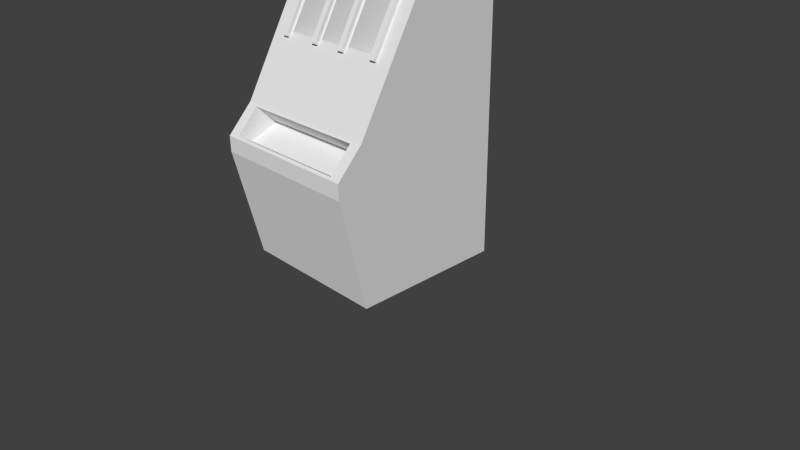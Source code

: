 # Source: SLOTS.blend  (saved by Blender 2.67.0; exported with 4.5.12 LTS)
import bpy
from mathutils import Matrix  # noqa: F401  (used for matrix-valued properties, if any)

bpy.ops.wm.read_factory_settings(use_empty=True)
scene = bpy.context.scene
scene.name = 'Scene'

# ---- collections
col_collection_1 = bpy.data.collections.new('Collection 1'); scene.collection.children.link(col_collection_1)

# ---- materials (node trees are filled in below, after node groups)
mat_material = bpy.data.materials.new('Material')
mat_material.alpha_threshold = 0.0
mat_material.use_transparent_shadow = False
mat_material.roughness = 0.5
mat_material.line_color = (0.0, 0.0, 0.0, 1.0)

# ---- material node trees

# ---- world
world_world = bpy.data.worlds.new('World'); scene.world = world_world
world_world.color = (0.05088, 0.05088, 0.05088)
world_world.use_sun_shadow = False
world_world.sun_shadow_jitter_overblur = 0.0
world_world.cycles.sampling_method = 'MANUAL'
world_world.cycles.sample_map_resolution = 256

# ---- cameras
cam_camera = bpy.data.cameras.new('Camera')
cam_camera.clip_end = 100.0
cam_camera.lens = 35.0
cam_camera.sensor_width = 32.0
cam_camera.sensor_height = 18.0
cam_camera.ortho_scale = 7.314
cam_camera.dof.focus_distance = 0.0
cam_camera.dof.aperture_fstop = 128.0

# ---- meshes
me_cube = bpy.data.meshes.new('Cube')
me_cube.from_pydata([(1.0, 1.0, -1.0), (1.0, -1.0, -1.0), (-1.0, -1.0, -1.0), (-1.0, 1.0, -1.0), (1.0, 1.0, 1.0), (1.0, -1.0, 1.0), (-1.0, -1.0, 1.0), (-1.0, 1.0, 1.0), (1.0, 1.0, 3.277), (1.0, 0.3124, 3.277), (-1.0, 0.3124, 3.277), (-1.0, 1.0, 3.277), (1.0, 1.0, 4.048), (1.0, 0.3124, 4.048), (-1.0, 0.3124, 4.048), (-1.0, 1.0, 4.048), (1.0, -1.331, 0.4523), (-1.0, -1.331, 0.4523), (1.0, -1.331, 0.6533), (-1.0, -1.331, 0.6533), (0.8496, -1.025, 0.9739), (-0.8496, -1.025, 0.9739), (0.8496, -1.306, 0.6794), (-0.8496, -1.306, 0.6794), (0.8496, -0.7467, 0.7167), (-0.8496, -0.7467, 0.7167), (0.8496, -1.126, 0.5693), (-0.8496, -1.126, 0.5693), (0.7883, -0.5741, 1.739), (-0.7883, -0.5741, 1.739), (0.7883, -0.1135, 2.538), (-0.7883, -0.1135, 2.538), (0.7143, 1.0, -1.0), (0.4286, 1.0, -1.0), (0.1429, 1.0, -1.0), (-0.1429, 1.0, -1.0), (-0.4286, 1.0, -1.0), (-0.7143, 1.0, -1.0), (0.7143, -1.0, -1.0), (0.4286, -1.0, -1.0), (0.1429, -1.0, -1.0), (-0.1429, -1.0, -1.0), (-0.4286, -1.0, -1.0), (-0.7143, -1.0, -1.0), (0.7143, 1.0, 1.0), (0.4286, 1.0, 1.0), (0.1429, 1.0, 1.0), (-0.1429, 1.0, 1.0), (-0.4286, 1.0, 1.0), (-0.7143, 1.0, 1.0), (0.7143, -1.0, 1.0), (0.4286, -1.0, 1.0), (0.1429, -1.0, 1.0), (-0.1429, -1.0, 1.0), (-0.4286, -1.0, 1.0), (-0.7143, -1.0, 1.0), (0.7143, 1.0, 3.277), (0.4286, 1.0, 3.277), (0.1429, 1.0, 3.277), (-0.1429, 1.0, 3.277), (-0.4286, 1.0, 3.277), (-0.7143, 1.0, 3.277), (0.7143, 0.3124, 3.277), (0.4286, 0.3124, 3.277), (0.1429, 0.3124, 3.277), (-0.1429, 0.3124, 3.277), (-0.4286, 0.3124, 3.277), (-0.7143, 0.3124, 3.277), (0.7143, 1.0, 4.048), (0.4286, 1.0, 4.048), (0.1429, 1.0, 4.048), (-0.1429, 1.0, 4.048), (-0.4286, 1.0, 4.048), (-0.7143, 1.0, 4.048), (0.7143, 0.3124, 4.048), (0.4286, 0.3124, 4.048), (0.1429, 0.3124, 4.048), (-0.1429, 0.3124, 4.048), (-0.4286, 0.3124, 4.048), (-0.7143, 0.3124, 4.048), (0.7143, -1.331, 0.4523), (0.4286, -1.331, 0.4523), (0.1429, -1.331, 0.4523), (-0.1429, -1.331, 0.4523), (-0.4286, -1.331, 0.4523), (-0.7143, -1.331, 0.4523), (0.7143, -1.331, 0.6533), (0.4286, -1.331, 0.6533), (0.1429, -1.331, 0.6533), (-0.1429, -1.331, 0.6533), (-0.4286, -1.331, 0.6533), (-0.7143, -1.331, 0.6533), (0.6069, -1.025, 0.9739), (0.3641, -1.025, 0.9739), (0.1214, -1.025, 0.9739), (-0.1214, -1.025, 0.9739), (-0.3641, -1.025, 0.9739), (-0.6069, -1.025, 0.9739), (0.6069, -1.306, 0.6794), (0.3641, -1.306, 0.6794), (0.1214, -1.306, 0.6794), (-0.1214, -1.306, 0.6794), (-0.3641, -1.306, 0.6794), (-0.6069, -1.306, 0.6794), (0.6069, -0.7467, 0.7167), (0.3641, -0.7467, 0.7167), (0.1214, -0.7467, 0.7167), (-0.1214, -0.7467, 0.7167), (-0.3641, -0.7467, 0.7167), (-0.6069, -0.7467, 0.7167), (0.6069, -1.126, 0.5693), (0.3641, -1.126, 0.5693), (0.1214, -1.126, 0.5693), (-0.1214, -1.126, 0.5693), (-0.3641, -1.126, 0.5693), (-0.6069, -1.126, 0.5693), (0.713, -0.5741, 1.739), (0.2628, -0.5741, 1.739), (0.1876, -0.5741, 1.739), (-0.1876, -0.5741, 1.739), (-0.2628, -0.5741, 1.739), (-0.713, -0.5741, 1.739), (0.713, -0.1135, 2.538), (0.2628, -0.1135, 2.538), (0.1876, -0.1135, 2.538), (-0.1876, -0.1135, 2.538), (-0.2628, -0.1135, 2.538), (-0.713, -0.1135, 2.538), (0.7883, -0.6174, 1.764), (-0.7883, -0.6174, 1.764), (0.7883, -0.1568, 2.563), (-0.7883, -0.1568, 2.563), (0.713, -0.6174, 1.764), (0.2628, -0.6174, 1.764), (0.1876, -0.6174, 1.764), (-0.1876, -0.6174, 1.764), (-0.2628, -0.6174, 1.764), (-0.713, -0.6174, 1.764), (0.713, -0.1568, 2.563), (0.2628, -0.1568, 2.563), (0.1876, -0.1568, 2.563), (-0.1876, -0.1568, 2.563), (-0.2628, -0.1568, 2.563), (-0.713, -0.1568, 2.563), (0.713, -0.5741, 1.739), (0.2628, -0.5741, 1.739), (0.1876, -0.5741, 1.739), (-0.1876, -0.5741, 1.739), (-0.2966, -0.5396, 1.799), (-0.6793, -0.5396, 1.799), (0.713, -0.1135, 2.538), (0.2628, -0.1135, 2.538), (0.1876, -0.1135, 2.538), (-0.1876, -0.1135, 2.538), (-0.2966, -0.1481, 2.478), (-0.6793, -0.1481, 2.478), (-0.2966, -0.1064, 1.549), (-0.6793, -0.1064, 1.549), (-0.2966, 0.2851, 2.228), (-0.6793, 0.2851, 2.228), (0.1595, -0.5396, 1.799), (-0.1595, -0.5396, 1.799), (0.1595, -0.1481, 2.478), (-0.1595, -0.1481, 2.478), (0.1595, -0.1064, 1.549), (-0.1595, -0.1064, 1.549), (0.1595, 0.2851, 2.228), (-0.1595, 0.2851, 2.228), (0.6793, -0.5396, 1.799), (0.2966, -0.5396, 1.799), (0.6793, -0.1481, 2.478), (0.2966, -0.1481, 2.478), (0.6793, -0.1064, 1.549), (0.2966, -0.1064, 1.549), (0.6793, 0.2851, 2.228), (0.2966, 0.2851, 2.228)], [], [(37, 43, 2, 3), (7, 6, 10, 11), (0, 4, 5, 1), (38, 1, 16, 80), (2, 6, 7, 3), (49, 37, 3, 7), (62, 9, 13, 74), (5, 4, 8, 9), (49, 7, 11, 61), (67, 10, 31, 127), (73, 15, 14, 79), (11, 10, 14, 15), (9, 8, 12, 13), (61, 11, 15, 73), (85, 91, 19, 17), (1, 5, 18, 16), (6, 2, 17, 19), (18, 5, 20, 22), (97, 21, 25, 109), (86, 18, 22, 98), (6, 19, 23, 21), (55, 6, 21, 97), (109, 25, 27, 115), (98, 22, 26, 110), (22, 20, 24, 26), (21, 23, 27, 25), (31, 29, 129, 131), (5, 9, 30, 28), (10, 6, 29, 31), (50, 5, 28, 116), (0, 1, 38, 32), (32, 38, 39, 33), (33, 39, 40, 34), (34, 40, 41, 35), (35, 41, 42, 36), (36, 42, 43, 37), (2, 43, 85, 17), (43, 42, 84, 85), (42, 41, 83, 84), (41, 40, 82, 83), (40, 39, 81, 82), (39, 38, 80, 81), (4, 0, 32, 44), (44, 32, 33, 45), (45, 33, 34, 46), (46, 34, 35, 47), (47, 35, 36, 48), (48, 36, 37, 49), (10, 67, 79, 14), (67, 66, 78, 79), (66, 65, 77, 78), (65, 64, 76, 77), (64, 63, 75, 76), (63, 62, 74, 75), (4, 44, 56, 8), (44, 45, 57, 56), (45, 46, 58, 57), (46, 47, 59, 58), (47, 48, 60, 59), (48, 49, 61, 60), (9, 62, 122, 30), (62, 63, 123, 122), (63, 64, 124, 123), (64, 65, 125, 124), (65, 66, 126, 125), (66, 67, 127, 126), (12, 68, 74, 13), (68, 69, 75, 74), (69, 70, 76, 75), (70, 71, 77, 76), (71, 72, 78, 77), (72, 73, 79, 78), (8, 56, 68, 12), (56, 57, 69, 68), (57, 58, 70, 69), (58, 59, 71, 70), (59, 60, 72, 71), (60, 61, 73, 72), (16, 18, 86, 80), (80, 86, 87, 81), (81, 87, 88, 82), (82, 88, 89, 83), (83, 89, 90, 84), (84, 90, 91, 85), (20, 92, 104, 24), (92, 93, 105, 104), (93, 94, 106, 105), (94, 95, 107, 106), (95, 96, 108, 107), (96, 97, 109, 108), (19, 91, 103, 23), (91, 90, 102, 103), (90, 89, 101, 102), (89, 88, 100, 101), (88, 87, 99, 100), (87, 86, 98, 99), (5, 50, 92, 20), (50, 51, 93, 92), (51, 52, 94, 93), (52, 53, 95, 94), (53, 54, 96, 95), (54, 55, 97, 96), (24, 104, 110, 26), (104, 105, 111, 110), (105, 106, 112, 111), (106, 107, 113, 112), (107, 108, 114, 113), (108, 109, 115, 114), (23, 103, 115, 27), (103, 102, 114, 115), (102, 101, 113, 114), (101, 100, 112, 113), (100, 99, 111, 112), (99, 98, 110, 111), (122, 116, 132, 138), (119, 118, 146, 147), (118, 117, 133, 134), (124, 125, 153, 152), (123, 124, 140, 139), (116, 122, 150, 144), (6, 55, 121, 29), (55, 54, 120, 121), (54, 53, 119, 120), (53, 52, 118, 119), (52, 51, 117, 118), (51, 50, 116, 117), (132, 128, 130, 138), (129, 137, 143, 131), (136, 135, 141, 142), (134, 133, 139, 140), (121, 127, 143, 137), (28, 30, 130, 128), (125, 126, 142, 141), (120, 119, 135, 136), (126, 120, 136, 142), (119, 125, 141, 135), (30, 122, 138, 130), (116, 28, 128, 132), (124, 118, 134, 140), (29, 121, 137, 129), (117, 123, 139, 133), (127, 31, 131, 143), (154, 155, 159, 158), (146, 152, 162, 160), (151, 145, 169, 171), (127, 121, 149, 155), (120, 126, 154, 148), (126, 127, 155, 154), (121, 120, 148, 149), (125, 119, 147, 153), (118, 124, 152, 146), (122, 123, 151, 150), (117, 116, 144, 145), (123, 117, 145, 151), (157, 156, 158, 159), (149, 148, 156, 157), (155, 149, 157, 159), (148, 154, 158, 156), (160, 162, 166, 164), (152, 153, 163, 162), (153, 147, 161, 163), (147, 146, 160, 161), (165, 164, 166, 167), (161, 160, 164, 165), (162, 163, 167, 166), (163, 161, 165, 167), (170, 171, 175, 174), (150, 151, 171, 170), (144, 150, 170, 168), (145, 144, 168, 169), (173, 172, 174, 175), (171, 169, 173, 175), (168, 170, 174, 172), (169, 168, 172, 173)])
_uv = me_cube.uv_layers.new(name='UVMap')
_uv.uv.foreach_set('vector', [0.2882, 0.4602, 0.2908, 0.3749, 0.3063, 0.381, 0.3007, 0.4589, 0.3283, 0.5943, 0.5851, 0.1939, 0.4284, 0.8688, 0.3226, 0.8321, 0.2097, 0.4541, 0.1504, 0.5712, 0.0001243, 0.1711, 0.2048, 0.3731, 0.2184, 0.3699, 0.2048, 0.3731, 0.148, 0.2583, 0.1842, 0.2416, 0.3063, 0.381, 0.5851, 0.1939, 0.3283, 0.5943, 0.3007, 0.4589, 0.3023, 0.5958, 0.2882, 0.4602, 0.3007, 0.4589, 0.3283, 0.5943, 0.776, 0.3976, 0.8078, 0.3976, 0.8078, 0.4834, 0.776, 0.4834, 0.0001243, 0.1711, 0.1504, 0.5712, 0.1003, 0.8062, 0.0001243, 0.8146, 0.3023, 0.5958, 0.3283, 0.5943, 0.3226, 0.8321, 0.2907, 0.8284, 0.626, 0.3966, 0.5853, 0.3951, 0.6179, 0.2403, 0.6353, 0.2438, 0.2801, 0.9078, 0.3069, 0.9071, 0.345, 0.9771, 0.298, 0.9942, 0.3226, 0.8321, 0.4284, 0.8688, 0.345, 0.9771, 0.3069, 0.9071, 0.0001243, 0.8146, 0.1003, 0.8062, 0.1049, 0.875, 0.03945, 0.938, 0.2907, 0.8284, 0.3226, 0.8321, 0.3069, 0.9071, 0.2801, 0.9078, 0.3526, 0.2513, 0.3627, 0.2242, 0.4047, 0.2437, 0.3866, 0.27, 0.2048, 0.3731, 0.0001243, 0.1711, 0.1346, 0.23, 0.148, 0.2583, 0.5851, 0.1939, 0.3063, 0.381, 0.3866, 0.27, 0.4047, 0.2437, 0.1346, 0.23, 0.0001243, 0.1711, 0.05219, 0.1403, 0.1533, 0.2155, 0.4386, 0.07705, 0.5092, 0.1458, 0.3889, 0.1585, 0.3719, 0.1389, 0.1765, 0.2142, 0.1346, 0.23, 0.1533, 0.2155, 0.1897, 0.2067, 0.5851, 0.1939, 0.4047, 0.2437, 0.387, 0.2275, 0.5092, 0.1458, 0.4746, 0.09134, 0.5851, 0.1939, 0.5092, 0.1458, 0.4386, 0.07705, 0.3719, 0.1389, 0.3889, 0.1585, 0.3845, 0.1939, 0.3545, 0.1869, 0.1897, 0.2067, 0.1533, 0.2155, 0.159, 0.1818, 0.1868, 0.1795, 0.1533, 0.2155, 0.05219, 0.1403, 0.1516, 0.146, 0.159, 0.1818, 0.5092, 0.1458, 0.387, 0.2275, 0.3845, 0.1939, 0.3889, 0.1585, 0.6184, 0.2401, 0.6177, 0.1591, 0.6232, 0.1663, 0.6227, 0.2332, 0.8758, 0.006991, 0.8727, 0.3847, 0.844, 0.2336, 0.8441, 0.1573, 0.5853, 0.3951, 0.5853, 0.002938, 0.6171, 0.1589, 0.6179, 0.2403, 0.8337, 0.005838, 0.8758, 0.006991, 0.8441, 0.1573, 0.8283, 0.1538, 0.2097, 0.4541, 0.2048, 0.3731, 0.2184, 0.3699, 0.2236, 0.4564, 0.2236, 0.4564, 0.2184, 0.3699, 0.2329, 0.3679, 0.236, 0.4583, 0.236, 0.4583, 0.2329, 0.3679, 0.2477, 0.3675, 0.2489, 0.4596, 0.2489, 0.4596, 0.2477, 0.3675, 0.2626, 0.3685, 0.2621, 0.4604, 0.2621, 0.4604, 0.2626, 0.3685, 0.2771, 0.371, 0.2752, 0.4606, 0.2752, 0.4606, 0.2771, 0.371, 0.2908, 0.3749, 0.2882, 0.4602, 0.3063, 0.381, 0.2908, 0.3749, 0.3526, 0.2513, 0.3866, 0.27, 0.2908, 0.3749, 0.2771, 0.371, 0.3185, 0.2396, 0.3526, 0.2513, 0.2771, 0.371, 0.2626, 0.3685, 0.2847, 0.2327, 0.3185, 0.2396, 0.2626, 0.3685, 0.2477, 0.3675, 0.2509, 0.2306, 0.2847, 0.2327, 0.2477, 0.3675, 0.2329, 0.3679, 0.2174, 0.2334, 0.2509, 0.2306, 0.2329, 0.3679, 0.2184, 0.3699, 0.1842, 0.2416, 0.2174, 0.2334, 0.1504, 0.5712, 0.2097, 0.4541, 0.2236, 0.4564, 0.1786, 0.5804, 0.1786, 0.5804, 0.2236, 0.4564, 0.236, 0.4583, 0.2029, 0.5866, 0.2029, 0.5866, 0.236, 0.4583, 0.2489, 0.4596, 0.2274, 0.5911, 0.2274, 0.5911, 0.2489, 0.4596, 0.2621, 0.4604, 0.252, 0.5942, 0.252, 0.5942, 0.2621, 0.4604, 0.2752, 0.4606, 0.277, 0.5957, 0.277, 0.5957, 0.2752, 0.4606, 0.2882, 0.4602, 0.3023, 0.5958, 0.5854, 0.3975, 0.6171, 0.3976, 0.6171, 0.4833, 0.5853, 0.4833, 0.6171, 0.3976, 0.6489, 0.3976, 0.6489, 0.4833, 0.6171, 0.4833, 0.6489, 0.3976, 0.6807, 0.3976, 0.6807, 0.4833, 0.6489, 0.4833, 0.6807, 0.3976, 0.7125, 0.3976, 0.7124, 0.4833, 0.6807, 0.4833, 0.7125, 0.3976, 0.7442, 0.3976, 0.7442, 0.4833, 0.7124, 0.4833, 0.7442, 0.3976, 0.776, 0.3976, 0.776, 0.4834, 0.7442, 0.4833, 0.1504, 0.5712, 0.1786, 0.5804, 0.1352, 0.809, 0.1003, 0.8062, 0.1786, 0.5804, 0.2029, 0.5866, 0.1662, 0.8131, 0.1352, 0.809, 0.2029, 0.5866, 0.2274, 0.5911, 0.1972, 0.8174, 0.1662, 0.8131, 0.2274, 0.5911, 0.252, 0.5942, 0.2282, 0.8214, 0.1972, 0.8174, 0.252, 0.5942, 0.277, 0.5957, 0.2594, 0.825, 0.2282, 0.8214, 0.277, 0.5957, 0.3023, 0.5958, 0.2907, 0.8284, 0.2594, 0.825, 0.8727, 0.3847, 0.8329, 0.3853, 0.8285, 0.2406, 0.844, 0.2336, 0.8329, 0.3853, 0.7962, 0.3877, 0.771, 0.2387, 0.8285, 0.2406, 0.7962, 0.3877, 0.7592, 0.3899, 0.7553, 0.2417, 0.771, 0.2387, 0.7592, 0.3899, 0.723, 0.3941, 0.7036, 0.2408, 0.7553, 0.2417, 0.723, 0.3941, 0.6741, 0.3973, 0.6868, 0.2424, 0.7036, 0.2408, 0.6741, 0.3973, 0.626, 0.3966, 0.6353, 0.2438, 0.6868, 0.2424, 0.1049, 0.875, 0.127, 0.8859, 0.08015, 0.9649, 0.03945, 0.938, 0.127, 0.8859, 0.1546, 0.8949, 0.1229, 0.9826, 0.08015, 0.9649, 0.1546, 0.8949, 0.1854, 0.9018, 0.1665, 0.9938, 0.1229, 0.9826, 0.1854, 0.9018, 0.2177, 0.9062, 0.2105, 0.9995, 0.1665, 0.9938, 0.2177, 0.9062, 0.2498, 0.908, 0.2545, 0.9999, 0.2105, 0.9995, 0.2498, 0.908, 0.2801, 0.9078, 0.298, 0.9942, 0.2545, 0.9999, 0.1003, 0.8062, 0.1352, 0.809, 0.127, 0.8859, 0.1049, 0.875, 0.1352, 0.809, 0.1662, 0.8131, 0.1546, 0.8949, 0.127, 0.8859, 0.1662, 0.8131, 0.1972, 0.8174, 0.1854, 0.9018, 0.1546, 0.8949, 0.1972, 0.8174, 0.2282, 0.8214, 0.2177, 0.9062, 0.1854, 0.9018, 0.2282, 0.8214, 0.2594, 0.825, 0.2498, 0.908, 0.2177, 0.9062, 0.2594, 0.825, 0.2907, 0.8284, 0.2801, 0.9078, 0.2498, 0.908, 0.148, 0.2583, 0.1346, 0.23, 0.1765, 0.2142, 0.1842, 0.2416, 0.1842, 0.2416, 0.1765, 0.2142, 0.2139, 0.2078, 0.2174, 0.2334, 0.2174, 0.2334, 0.2139, 0.2078, 0.2506, 0.2051, 0.2509, 0.2306, 0.2509, 0.2306, 0.2506, 0.2051, 0.2879, 0.2073, 0.2847, 0.2327, 0.2847, 0.2327, 0.2879, 0.2073, 0.3247, 0.214, 0.3185, 0.2396, 0.3185, 0.2396, 0.3247, 0.214, 0.3627, 0.2242, 0.3526, 0.2513, 0.05219, 0.1403, 0.1195, 0.07439, 0.176, 0.1309, 0.1516, 0.146, 0.1195, 0.07439, 0.1753, 0.03576, 0.2102, 0.1152, 0.176, 0.1309, 0.1753, 0.03576, 0.2403, 0.009818, 0.252, 0.1063, 0.2102, 0.1152, 0.2403, 0.009818, 0.3111, 0.0105, 0.2968, 0.1075, 0.252, 0.1063, 0.3111, 0.0105, 0.3781, 0.03643, 0.339, 0.1194, 0.2968, 0.1075, 0.3781, 0.03643, 0.4386, 0.07705, 0.3719, 0.1389, 0.339, 0.1194, 0.4047, 0.2437, 0.3627, 0.2242, 0.3496, 0.2152, 0.387, 0.2275, 0.3627, 0.2242, 0.3247, 0.214, 0.3174, 0.2076, 0.3496, 0.2152, 0.3247, 0.214, 0.2879, 0.2073, 0.2856, 0.2022, 0.3174, 0.2076, 0.2879, 0.2073, 0.2506, 0.2051, 0.2534, 0.2005, 0.2856, 0.2022, 0.2506, 0.2051, 0.2139, 0.2078, 0.2217, 0.2023, 0.2534, 0.2005, 0.2139, 0.2078, 0.1765, 0.2142, 0.1897, 0.2067, 0.2217, 0.2023, 0.0001243, 0.1711, 0.08512, 0.08874, 0.1195, 0.07439, 0.05219, 0.1403, 0.08512, 0.08874, 0.1545, 0.0356, 0.1753, 0.03576, 0.1195, 0.07439, 0.1545, 0.0356, 0.2319, 0.0001243, 0.2403, 0.009818, 0.1753, 0.03576, 0.2319, 0.0001243, 0.3194, 0.0005052, 0.3111, 0.0105, 0.2403, 0.009818, 0.3194, 0.0005052, 0.4003, 0.03599, 0.3781, 0.03643, 0.3111, 0.0105, 0.4003, 0.03599, 0.4746, 0.09134, 0.4386, 0.07705, 0.3781, 0.03643, 0.1516, 0.146, 0.176, 0.1309, 0.1868, 0.1795, 0.159, 0.1818, 0.176, 0.1309, 0.2102, 0.1152, 0.219, 0.1744, 0.1868, 0.1795, 0.2102, 0.1152, 0.252, 0.1063, 0.2534, 0.1718, 0.219, 0.1744, 0.252, 0.1063, 0.2968, 0.1075, 0.2885, 0.1735, 0.2534, 0.1718, 0.2968, 0.1075, 0.339, 0.1194, 0.3226, 0.1793, 0.2885, 0.1735, 0.339, 0.1194, 0.3719, 0.1389, 0.3545, 0.1869, 0.3226, 0.1793, 0.387, 0.2275, 0.3496, 0.2152, 0.3545, 0.1869, 0.3845, 0.1939, 0.3496, 0.2152, 0.3174, 0.2076, 0.3226, 0.1793, 0.3545, 0.1869, 0.3174, 0.2076, 0.2856, 0.2022, 0.2885, 0.1735, 0.3226, 0.1793, 0.2856, 0.2022, 0.2534, 0.2005, 0.2534, 0.1718, 0.2885, 0.1735, 0.2534, 0.2005, 0.2217, 0.2023, 0.219, 0.1744, 0.2534, 0.1718, 0.2217, 0.2023, 0.1897, 0.2067, 0.1868, 0.1795, 0.219, 0.1744, 0.8285, 0.2406, 0.8283, 0.1538, 0.8334, 0.1621, 0.8318, 0.2296, 0.706, 0.1508, 0.7565, 0.1532, 0.7554, 0.1543, 0.7077, 0.1516, 0.7565, 0.1532, 0.7722, 0.1515, 0.7686, 0.1597, 0.7616, 0.1591, 0.7553, 0.2417, 0.7036, 0.2408, 0.7047, 0.2397, 0.7536, 0.2409, 0.771, 0.2387, 0.7553, 0.2417, 0.7588, 0.2328, 0.7659, 0.2332, 0.8283, 0.1538, 0.8285, 0.2406, 0.8268, 0.2397, 0.8273, 0.1549, 0.5853, 0.002938, 0.6251, 0.001676, 0.6342, 0.1558, 0.6171, 0.1589, 0.6251, 0.001676, 0.6726, 0.0001243, 0.6893, 0.1531, 0.6342, 0.1558, 0.6726, 0.0001243, 0.722, 0.001529, 0.706, 0.1508, 0.6893, 0.1531, 0.722, 0.001529, 0.7583, 0.002262, 0.7565, 0.1532, 0.706, 0.1508, 0.7583, 0.002262, 0.7962, 0.003598, 0.7722, 0.1515, 0.7565, 0.1532, 0.7962, 0.003598, 0.8337, 0.005838, 0.8283, 0.1538, 0.7722, 0.1515, 0.8334, 0.1621, 0.8399, 0.1637, 0.8388, 0.2291, 0.8318, 0.2296, 0.6232, 0.1663, 0.6305, 0.1644, 0.6297, 0.2348, 0.6227, 0.2332, 0.6946, 0.1593, 0.7021, 0.1599, 0.6983, 0.2343, 0.691, 0.2335, 0.7616, 0.1591, 0.7686, 0.1597, 0.7659, 0.2332, 0.7588, 0.2328, 0.6343, 0.1561, 0.6353, 0.2435, 0.6297, 0.2348, 0.6305, 0.1644, 0.8438, 0.1575, 0.8437, 0.2334, 0.8388, 0.2291, 0.8399, 0.1637, 0.7036, 0.2408, 0.6868, 0.2421, 0.691, 0.2335, 0.6983, 0.2343, 0.6893, 0.1534, 0.706, 0.1508, 0.7021, 0.1599, 0.6946, 0.1593, 0.6868, 0.2421, 0.6893, 0.1534, 0.6946, 0.1593, 0.691, 0.2335, 0.706, 0.1508, 0.7036, 0.2408, 0.6983, 0.2343, 0.7021, 0.1599, 0.8437, 0.2334, 0.8285, 0.2406, 0.8318, 0.2296, 0.8388, 0.2291, 0.8283, 0.1538, 0.8438, 0.1575, 0.8399, 0.1637, 0.8334, 0.1621, 0.7553, 0.2417, 0.7565, 0.1532, 0.7616, 0.1591, 0.7588, 0.2328, 0.6177, 0.1591, 0.6343, 0.1561, 0.6305, 0.1644, 0.6232, 0.1663, 0.7722, 0.1515, 0.771, 0.2387, 0.7659, 0.2332, 0.7686, 0.1597, 0.6353, 0.2435, 0.6184, 0.2401, 0.6227, 0.2332, 0.6297, 0.2348, 0.6843, 0.2355, 0.6379, 0.2371, 0.6585, 0.2029, 0.6627, 0.2042, 0.7554, 0.1543, 0.7536, 0.2409, 0.7508, 0.2327, 0.7519, 0.1611, 0.7721, 0.2375, 0.7739, 0.1524, 0.7771, 0.1605, 0.7763, 0.2307, 0.6353, 0.2435, 0.6343, 0.1561, 0.6371, 0.1629, 0.6379, 0.2371, 0.6893, 0.1534, 0.6868, 0.2421, 0.6843, 0.2355, 0.6864, 0.1602, 0.6868, 0.2421, 0.6353, 0.2435, 0.6379, 0.2371, 0.6843, 0.2355, 0.6343, 0.1561, 0.6893, 0.1534, 0.6864, 0.1602, 0.6371, 0.1629, 0.7036, 0.2408, 0.706, 0.1508, 0.7077, 0.1516, 0.7047, 0.2397, 0.7565, 0.1532, 0.7553, 0.2417, 0.7536, 0.2409, 0.7554, 0.1543, 0.8285, 0.2406, 0.771, 0.2387, 0.7721, 0.2375, 0.8268, 0.2397, 0.7722, 0.1515, 0.8283, 0.1538, 0.8273, 0.1549, 0.7739, 0.1524, 0.771, 0.2387, 0.7722, 0.1515, 0.7739, 0.1524, 0.7721, 0.2375, 0.6603, 0.1956, 0.6646, 0.1968, 0.6627, 0.2042, 0.6585, 0.2029, 0.6371, 0.1629, 0.6864, 0.1602, 0.6646, 0.1968, 0.6603, 0.1956, 0.6379, 0.2371, 0.6371, 0.1629, 0.6603, 0.1956, 0.6585, 0.2029, 0.6864, 0.1602, 0.6843, 0.2355, 0.6627, 0.2042, 0.6646, 0.1968, 0.7519, 0.1611, 0.7508, 0.2327, 0.7308, 0.1987, 0.7321, 0.1945, 0.7536, 0.2409, 0.7047, 0.2397, 0.7084, 0.2326, 0.7508, 0.2327, 0.7047, 0.2397, 0.7077, 0.1516, 0.7104, 0.16, 0.7084, 0.2326, 0.7077, 0.1516, 0.7554, 0.1543, 0.7519, 0.1611, 0.7104, 0.16, 0.73, 0.1938, 0.7321, 0.1945, 0.7308, 0.1987, 0.7287, 0.198, 0.7104, 0.16, 0.7519, 0.1611, 0.7321, 0.1945, 0.73, 0.1938, 0.7508, 0.2327, 0.7084, 0.2326, 0.7287, 0.198, 0.7308, 0.1987, 0.7084, 0.2326, 0.7104, 0.16, 0.73, 0.1938, 0.7287, 0.198, 0.8234, 0.2315, 0.7763, 0.2307, 0.7971, 0.1986, 0.8011, 0.1998, 0.8268, 0.2397, 0.7721, 0.2375, 0.7763, 0.2307, 0.8234, 0.2315, 0.8273, 0.1549, 0.8268, 0.2397, 0.8234, 0.2315, 0.8233, 0.1616, 0.7739, 0.1524, 0.8273, 0.1549, 0.8233, 0.1616, 0.7771, 0.1605, 0.7989, 0.1917, 0.8028, 0.193, 0.8011, 0.1998, 0.7971, 0.1986, 0.7763, 0.2307, 0.7771, 0.1605, 0.7989, 0.1917, 0.7971, 0.1986, 0.8233, 0.1616, 0.8234, 0.2315, 0.8011, 0.1998, 0.8028, 0.193, 0.7771, 0.1605, 0.8233, 0.1616, 0.8028, 0.193, 0.7989, 0.1917])
me_cube.materials.append(mat_material)
me_cube.use_remesh_preserve_volume = False
me_cube.use_remesh_preserve_attributes = False
me_cube.use_mirror_vertex_groups = False
me_cube.update()

# ---- objects
ob_cube = bpy.data.objects.new('Cube', me_cube)
ob_camera = bpy.data.objects.new('Camera', cam_camera)

# ---- transforms, parenting, visibility, modifiers, constraints
ob_cube.location = (0.0, 0.0, 1.054)
ob_cube.lock_rotations_4d = False
ob_cube.empty_display_type = 'ARROWS'
ob_cube.lineart.crease_threshold = 0.0
ob_camera.location = (7.481, -6.508, 5.344)
ob_camera.rotation_euler = (1.109, 0.01082, 0.8149)
ob_camera.lock_rotations_4d = False
ob_camera.empty_display_type = 'ARROWS'
ob_camera.color = (0.0, 0.0, 0.0, 0.0)
ob_camera.display_type = 'WIRE'
ob_camera.lineart.crease_threshold = 0.0

# ---- collection membership
col_collection_1.objects.link(ob_cube)
col_collection_1.objects.link(ob_camera)

# ---- scene / render settings (as saved in the file)
scene.camera = ob_camera
scene.frame_start = 1; scene.frame_end = 250; scene.frame_set(1)
scene.render.engine = 'BLENDER_EEVEE_NEXT'
scene.render.image_settings.color_mode = 'RGB'
scene.render.image_settings.compression = 90
scene.render.resolution_percentage = 50
scene.render.dither_intensity = 0.0
scene.cycles.use_denoising = False
scene.cycles.samples = 10
scene.cycles.sampling_pattern = 'TABULATED_SOBOL'
scene.cycles.light_sampling_threshold = 0.0
scene.cycles.use_adaptive_sampling = False
scene.cycles.use_light_tree = False
scene.cycles.blur_glossy = 0.0
scene.cycles.volume_bounces = 1
scene.cycles.pixel_filter_type = 'GAUSSIAN'
scene.cycles.sample_clamp_indirect = 0.0
scene.view_settings.view_transform = 'Standard'
bpy.context.view_layer.update()

# ---- added for rendering (the .blend has no usable light): sun
light_auto_sun = bpy.data.lights.new('AutoSun', 'SUN')
light_auto_sun.energy = 3.0
light_auto_sun.angle = 0.0523599
ob_auto_sun = bpy.data.objects.new('AutoSun', light_auto_sun)
scene.collection.objects.link(ob_auto_sun)
ob_auto_sun.rotation_euler = (0.872665, 0.174533, 0.523599)
bpy.context.view_layer.update()
